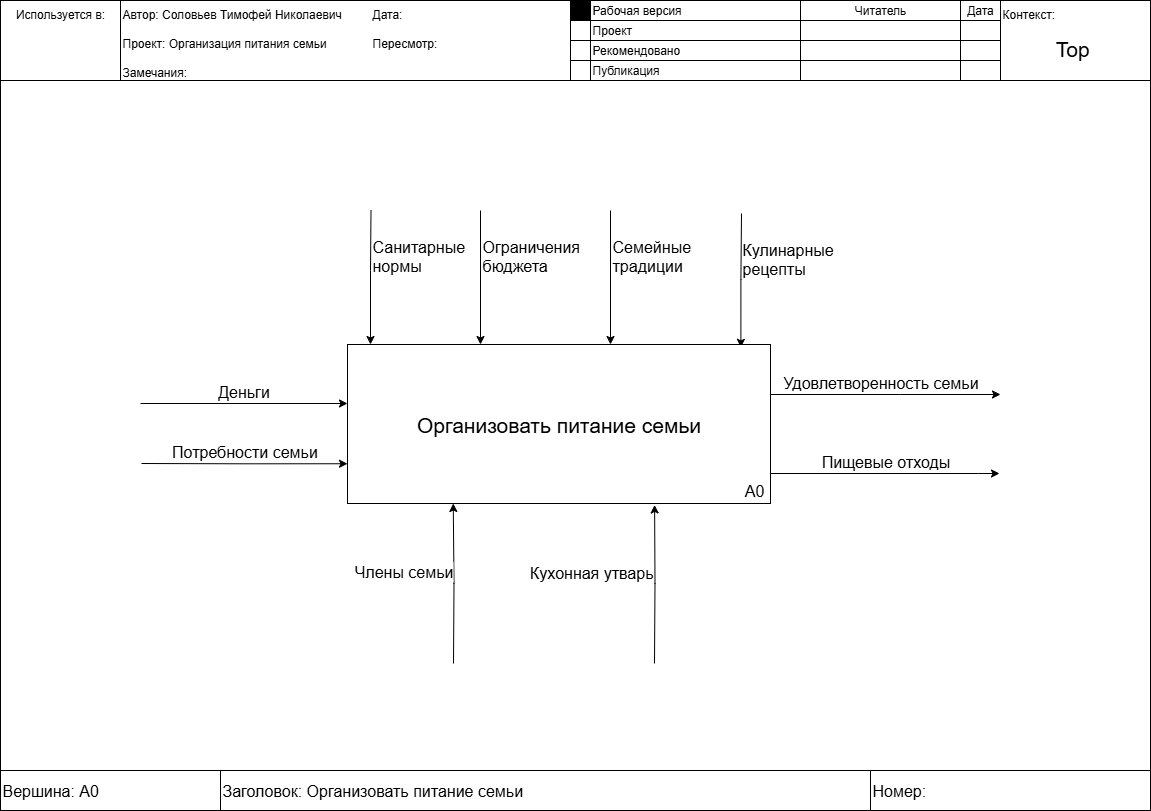

The diagram above was exported from draw.io. Its source (the exported page's mxGraphModel, read from the mxfile embedded in the PNG):
<mxGraphModel dx="1042" dy="1453" grid="1" gridSize="10" guides="1" tooltips="1" connect="1" arrows="1" fold="1" page="1" pageScale="1" pageWidth="1169" pageHeight="827" math="0" shadow="0">
  <root>
    <mxCell id="0" />
    <mxCell id="1" parent="0" />
    <mxCell id="rFbHbNrXBTaSE51oWBWV-3" value="" style="rounded=0;whiteSpace=wrap;html=1;container=1;noLabel=0;editable=1;movable=1;resizable=1;rotatable=1;deletable=1;locked=0;connectable=0;allowArrows=0;" parent="1" vertex="1">
      <mxGeometry x="30" y="-60" width="1150" height="810" as="geometry" />
    </mxCell>
    <mxCell id="rFbHbNrXBTaSE51oWBWV-4" value="" style="rounded=0;whiteSpace=wrap;html=1;container=1;resizable=0;movable=0;editable=0;" parent="rFbHbNrXBTaSE51oWBWV-3" vertex="1">
      <mxGeometry width="1150" height="80" as="geometry" />
    </mxCell>
    <mxCell id="rFbHbNrXBTaSE51oWBWV-6" value="Контекст:&amp;nbsp;&lt;div&gt;&lt;br&gt;&lt;/div&gt;&lt;div&gt;&amp;nbsp; &amp;nbsp; &amp;nbsp; &amp;nbsp; &amp;nbsp; &amp;nbsp; &amp;nbsp; &amp;nbsp; &lt;font style=&quot;font-size: 21px;&quot;&gt;Top&lt;/font&gt;&lt;/div&gt;" style="rounded=0;whiteSpace=wrap;html=1;align=left;verticalAlign=top;" parent="rFbHbNrXBTaSE51oWBWV-4" vertex="1">
      <mxGeometry x="1000" width="150" height="80" as="geometry" />
    </mxCell>
    <mxCell id="rFbHbNrXBTaSE51oWBWV-7" value="Используется в:" style="rounded=0;whiteSpace=wrap;html=1;noLabel=0;imageVerticalAlign=top;imageAspect=1;verticalAlign=top;labelPosition=center;verticalLabelPosition=middle;align=center;" parent="rFbHbNrXBTaSE51oWBWV-4" vertex="1">
      <mxGeometry width="120" height="80" as="geometry" />
    </mxCell>
    <mxCell id="rFbHbNrXBTaSE51oWBWV-8" value="&lt;div&gt;Автор: Соловьев Тимофей Николаевич&lt;/div&gt;&lt;div&gt;&lt;br&gt;&lt;/div&gt;&lt;div&gt;Проект: Организация питания семьи&lt;/div&gt;&lt;div&gt;&lt;br&gt;&lt;/div&gt;&lt;div&gt;Замечания:&lt;/div&gt;" style="rounded=0;whiteSpace=wrap;html=1;align=left;verticalAlign=top;" parent="rFbHbNrXBTaSE51oWBWV-4" vertex="1">
      <mxGeometry x="120" width="450" height="80" as="geometry" />
    </mxCell>
    <mxCell id="rFbHbNrXBTaSE51oWBWV-10" value="" style="rounded=0;whiteSpace=wrap;html=1;" parent="rFbHbNrXBTaSE51oWBWV-4" vertex="1">
      <mxGeometry x="570" width="230" height="80" as="geometry" />
    </mxCell>
    <mxCell id="rFbHbNrXBTaSE51oWBWV-11" value="" style="rounded=0;whiteSpace=wrap;html=1;" parent="rFbHbNrXBTaSE51oWBWV-4" vertex="1">
      <mxGeometry x="570" width="20" height="80" as="geometry" />
    </mxCell>
    <mxCell id="rFbHbNrXBTaSE51oWBWV-12" value="&lt;div align=&quot;left&quot;&gt;Рабочая версия&lt;/div&gt;" style="rounded=0;whiteSpace=wrap;html=1;align=left;" parent="rFbHbNrXBTaSE51oWBWV-4" vertex="1">
      <mxGeometry x="590" width="210" height="20" as="geometry" />
    </mxCell>
    <mxCell id="rFbHbNrXBTaSE51oWBWV-13" value="Проект" style="rounded=0;whiteSpace=wrap;html=1;align=left;" parent="rFbHbNrXBTaSE51oWBWV-4" vertex="1">
      <mxGeometry x="590" y="20" width="210" height="20" as="geometry" />
    </mxCell>
    <mxCell id="rFbHbNrXBTaSE51oWBWV-14" value="&lt;div align=&quot;left&quot;&gt;Рекомендовано&lt;/div&gt;" style="rounded=0;whiteSpace=wrap;html=1;align=left;" parent="rFbHbNrXBTaSE51oWBWV-4" vertex="1">
      <mxGeometry x="590" y="40" width="210" height="20" as="geometry" />
    </mxCell>
    <mxCell id="rFbHbNrXBTaSE51oWBWV-15" value="Публикация" style="rounded=0;whiteSpace=wrap;html=1;align=left;" parent="rFbHbNrXBTaSE51oWBWV-4" vertex="1">
      <mxGeometry x="590" y="60" width="210" height="20" as="geometry" />
    </mxCell>
    <mxCell id="rFbHbNrXBTaSE51oWBWV-16" value="Читатель" style="rounded=0;whiteSpace=wrap;html=1;" parent="rFbHbNrXBTaSE51oWBWV-4" vertex="1">
      <mxGeometry x="800" width="160" height="20" as="geometry" />
    </mxCell>
    <mxCell id="rFbHbNrXBTaSE51oWBWV-18" value="" style="rounded=0;whiteSpace=wrap;html=1;" parent="rFbHbNrXBTaSE51oWBWV-4" vertex="1">
      <mxGeometry x="800" y="20" width="160" height="20" as="geometry" />
    </mxCell>
    <mxCell id="rFbHbNrXBTaSE51oWBWV-19" value="" style="rounded=0;whiteSpace=wrap;html=1;" parent="rFbHbNrXBTaSE51oWBWV-4" vertex="1">
      <mxGeometry x="800" y="40" width="160" height="20" as="geometry" />
    </mxCell>
    <mxCell id="rFbHbNrXBTaSE51oWBWV-20" value="" style="rounded=0;whiteSpace=wrap;html=1;" parent="rFbHbNrXBTaSE51oWBWV-4" vertex="1">
      <mxGeometry x="800" y="60" width="160" height="20" as="geometry" />
    </mxCell>
    <mxCell id="rFbHbNrXBTaSE51oWBWV-22" value="" style="rounded=0;whiteSpace=wrap;html=1;fillColor=#000000;fillStyle=solid;" parent="rFbHbNrXBTaSE51oWBWV-4" vertex="1">
      <mxGeometry x="570" width="20" height="20" as="geometry" />
    </mxCell>
    <mxCell id="rFbHbNrXBTaSE51oWBWV-23" value="" style="rounded=0;whiteSpace=wrap;html=1;" parent="rFbHbNrXBTaSE51oWBWV-4" vertex="1">
      <mxGeometry x="570" y="20" width="20" height="20" as="geometry" />
    </mxCell>
    <mxCell id="rFbHbNrXBTaSE51oWBWV-24" value="" style="rounded=0;whiteSpace=wrap;html=1;" parent="rFbHbNrXBTaSE51oWBWV-4" vertex="1">
      <mxGeometry x="570" y="40" width="20" height="20" as="geometry" />
    </mxCell>
    <mxCell id="rFbHbNrXBTaSE51oWBWV-25" value="" style="rounded=0;whiteSpace=wrap;html=1;" parent="rFbHbNrXBTaSE51oWBWV-4" vertex="1">
      <mxGeometry x="570" y="60" width="20" height="20" as="geometry" />
    </mxCell>
    <mxCell id="rFbHbNrXBTaSE51oWBWV-26" value="&lt;div align=&quot;left&quot;&gt;Дата:&lt;/div&gt;&lt;div align=&quot;left&quot;&gt;&lt;br&gt;&lt;/div&gt;&lt;div align=&quot;left&quot;&gt;Пересмотр:&lt;/div&gt;" style="text;html=1;whiteSpace=wrap;strokeColor=none;fillColor=none;align=left;verticalAlign=top;rounded=0;" parent="rFbHbNrXBTaSE51oWBWV-4" vertex="1">
      <mxGeometry x="370" width="200" height="80" as="geometry" />
    </mxCell>
    <mxCell id="rFbHbNrXBTaSE51oWBWV-27" value="Дата" style="rounded=0;whiteSpace=wrap;html=1;" parent="rFbHbNrXBTaSE51oWBWV-4" vertex="1">
      <mxGeometry x="960" width="40" height="20" as="geometry" />
    </mxCell>
    <mxCell id="rFbHbNrXBTaSE51oWBWV-28" value="" style="rounded=0;whiteSpace=wrap;html=1;" parent="rFbHbNrXBTaSE51oWBWV-4" vertex="1">
      <mxGeometry x="960" y="20" width="40" height="20" as="geometry" />
    </mxCell>
    <mxCell id="rFbHbNrXBTaSE51oWBWV-29" value="" style="rounded=0;whiteSpace=wrap;html=1;" parent="rFbHbNrXBTaSE51oWBWV-4" vertex="1">
      <mxGeometry x="960" y="40" width="40" height="20" as="geometry" />
    </mxCell>
    <mxCell id="rFbHbNrXBTaSE51oWBWV-30" value="" style="rounded=0;whiteSpace=wrap;html=1;" parent="rFbHbNrXBTaSE51oWBWV-4" vertex="1">
      <mxGeometry x="960" y="60" width="40" height="20" as="geometry" />
    </mxCell>
    <mxCell id="rFbHbNrXBTaSE51oWBWV-5" value="" style="rounded=0;whiteSpace=wrap;html=1;container=1;resizable=0;movable=0;editable=0;" parent="rFbHbNrXBTaSE51oWBWV-3" vertex="1">
      <mxGeometry y="770" width="1150" height="40" as="geometry" />
    </mxCell>
    <mxCell id="rFbHbNrXBTaSE51oWBWV-31" value="Вершина: A0" style="rounded=0;whiteSpace=wrap;html=1;align=left;fontSize=16;" parent="rFbHbNrXBTaSE51oWBWV-5" vertex="1">
      <mxGeometry width="220" height="40" as="geometry" />
    </mxCell>
    <mxCell id="rFbHbNrXBTaSE51oWBWV-35" value="Заголовок: Организовать питание семьи" style="rounded=0;whiteSpace=wrap;html=1;align=left;fontSize=16;" parent="rFbHbNrXBTaSE51oWBWV-5" vertex="1">
      <mxGeometry x="220" width="650" height="40" as="geometry" />
    </mxCell>
    <mxCell id="rFbHbNrXBTaSE51oWBWV-37" value="Номер:" style="rounded=0;whiteSpace=wrap;html=1;align=left;fontSize=16;" parent="rFbHbNrXBTaSE51oWBWV-5" vertex="1">
      <mxGeometry x="870" width="280" height="40" as="geometry" />
    </mxCell>
    <mxCell id="5Ww0b37LSgAEbl4ZDERS-4" value="&lt;font style=&quot;font-size: 16px;&quot;&gt;Потребности семьи&lt;/font&gt;" style="edgeStyle=orthogonalEdgeStyle;rounded=0;orthogonalLoop=1;jettySize=auto;html=1;exitX=0;exitY=0.75;exitDx=0;exitDy=0;startArrow=classic;startFill=1;endArrow=none;endFill=0;verticalAlign=bottom;fontSize=14;" parent="rFbHbNrXBTaSE51oWBWV-3" source="5Ww0b37LSgAEbl4ZDERS-1" edge="1">
      <mxGeometry relative="1" as="geometry">
        <mxPoint x="141" y="463" as="targetPoint" />
      </mxGeometry>
    </mxCell>
    <mxCell id="5Ww0b37LSgAEbl4ZDERS-5" value="&lt;font style=&quot;font-size: 16px;&quot;&gt;Деньги&lt;/font&gt;" style="edgeStyle=orthogonalEdgeStyle;rounded=0;orthogonalLoop=1;jettySize=auto;html=1;exitX=0;exitY=0.75;exitDx=0;exitDy=0;startArrow=classic;startFill=1;endArrow=none;endFill=0;fontSize=14;verticalAlign=bottom;" parent="rFbHbNrXBTaSE51oWBWV-3" edge="1">
      <mxGeometry relative="1" as="geometry">
        <mxPoint x="140" y="403" as="targetPoint" />
        <mxPoint x="347" y="403" as="sourcePoint" />
      </mxGeometry>
    </mxCell>
    <mxCell id="5Ww0b37LSgAEbl4ZDERS-6" value="&lt;div&gt;&lt;font style=&quot;font-size: 16px;&quot;&gt;Санитарные&lt;/font&gt;&lt;/div&gt;&lt;div&gt;&lt;font style=&quot;font-size: 16px;&quot;&gt;нормы&lt;/font&gt;&lt;/div&gt;" style="edgeStyle=orthogonalEdgeStyle;rounded=0;orthogonalLoop=1;jettySize=auto;html=1;exitX=0.25;exitY=0;exitDx=0;exitDy=0;strokeColor=default;startArrow=classic;startFill=1;endArrow=none;endFill=0;align=left;verticalAlign=bottom;fontSize=14;" parent="rFbHbNrXBTaSE51oWBWV-3" edge="1">
      <mxGeometry relative="1" as="geometry">
        <mxPoint x="370.5" y="210" as="targetPoint" />
        <mxPoint x="370" y="344" as="sourcePoint" />
        <Array as="points">
          <mxPoint x="370.5" y="270" />
          <mxPoint x="370.5" y="270" />
        </Array>
      </mxGeometry>
    </mxCell>
    <mxCell id="5Ww0b37LSgAEbl4ZDERS-7" value="&lt;div&gt;&lt;font style=&quot;font-size: 16px;&quot;&gt;Ограничения&lt;/font&gt;&lt;/div&gt;&lt;div&gt;&lt;font style=&quot;font-size: 16px;&quot;&gt;бюджета&lt;/font&gt;&lt;/div&gt;" style="edgeStyle=orthogonalEdgeStyle;rounded=0;orthogonalLoop=1;jettySize=auto;html=1;exitX=0.25;exitY=0;exitDx=0;exitDy=0;strokeColor=default;startArrow=classic;startFill=1;endArrow=none;endFill=0;align=left;verticalAlign=bottom;fontSize=14;" parent="rFbHbNrXBTaSE51oWBWV-3" edge="1">
      <mxGeometry relative="1" as="geometry">
        <mxPoint x="480" y="210" as="targetPoint" />
        <mxPoint x="480" y="344" as="sourcePoint" />
      </mxGeometry>
    </mxCell>
    <mxCell id="whZnAZUGn5wHJFkrE5t2-1" value="&lt;div&gt;&lt;font style=&quot;font-size: 16px;&quot;&gt;Семейные&amp;nbsp;&lt;/font&gt;&lt;/div&gt;&lt;div&gt;&lt;font style=&quot;font-size: 16px;&quot;&gt;традиции&lt;/font&gt;&lt;/div&gt;" style="edgeStyle=orthogonalEdgeStyle;rounded=0;orthogonalLoop=1;jettySize=auto;html=1;exitX=0.25;exitY=0;exitDx=0;exitDy=0;strokeColor=default;startArrow=classic;startFill=1;endArrow=none;endFill=0;align=left;verticalAlign=bottom;fontSize=14;" parent="rFbHbNrXBTaSE51oWBWV-3" edge="1">
      <mxGeometry relative="1" as="geometry">
        <mxPoint x="610" y="210" as="targetPoint" />
        <mxPoint x="610" y="344" as="sourcePoint" />
      </mxGeometry>
    </mxCell>
    <mxCell id="5Ww0b37LSgAEbl4ZDERS-8" value="&lt;font style=&quot;font-size: 16px;&quot;&gt;Кулинарные&amp;nbsp;&lt;/font&gt;&lt;div&gt;&lt;font style=&quot;font-size: 16px;&quot;&gt;рецепты&lt;/font&gt;&lt;/div&gt;" style="edgeStyle=orthogonalEdgeStyle;rounded=0;orthogonalLoop=1;jettySize=auto;html=1;exitX=0.93;exitY=0.018;exitDx=0;exitDy=0;strokeColor=default;startArrow=classic;startFill=1;endArrow=none;endFill=0;fontSize=14;align=left;verticalAlign=bottom;exitPerimeter=0;" parent="rFbHbNrXBTaSE51oWBWV-3" source="5Ww0b37LSgAEbl4ZDERS-1" edge="1">
      <mxGeometry relative="1" as="geometry">
        <mxPoint x="741" y="213" as="targetPoint" />
        <mxPoint x="699" y="344" as="sourcePoint" />
        <Array as="points">
          <mxPoint x="740" y="279" />
        </Array>
      </mxGeometry>
    </mxCell>
    <mxCell id="uXaG6Z3p2tk26qhz31VI-5" value="&lt;font style=&quot;font-size: 16px;&quot;&gt;Удовлетворенность семьи&lt;/font&gt;" style="edgeStyle=orthogonalEdgeStyle;rounded=0;orthogonalLoop=1;jettySize=auto;html=1;startArrow=classic;startFill=1;endArrow=none;endFill=0;verticalAlign=bottom;fontSize=14;entryX=1;entryY=0.25;entryDx=0;entryDy=0;" parent="rFbHbNrXBTaSE51oWBWV-3" target="5Ww0b37LSgAEbl4ZDERS-1" edge="1">
      <mxGeometry x="-0.005" relative="1" as="geometry">
        <mxPoint x="890" y="483" as="targetPoint" />
        <mxPoint x="1000" y="394" as="sourcePoint" />
        <Array as="points">
          <mxPoint x="900" y="394" />
          <mxPoint x="900" y="394" />
        </Array>
        <mxPoint as="offset" />
      </mxGeometry>
    </mxCell>
    <mxCell id="5Ww0b37LSgAEbl4ZDERS-13" value="&lt;font style=&quot;font-size: 16px;&quot;&gt;Пищевые отходы&lt;/font&gt;" style="edgeStyle=orthogonalEdgeStyle;rounded=0;orthogonalLoop=1;jettySize=auto;html=1;startArrow=classic;startFill=1;endArrow=none;endFill=0;verticalAlign=bottom;fontSize=14;" parent="rFbHbNrXBTaSE51oWBWV-3" edge="1">
      <mxGeometry x="-0.005" relative="1" as="geometry">
        <mxPoint x="770" y="473" as="targetPoint" />
        <mxPoint x="999" y="473" as="sourcePoint" />
        <Array as="points">
          <mxPoint x="978" y="473" />
        </Array>
        <mxPoint as="offset" />
      </mxGeometry>
    </mxCell>
    <mxCell id="5Ww0b37LSgAEbl4ZDERS-1" value="&lt;div&gt;Организовать питание семьи&lt;/div&gt;" style="rounded=0;whiteSpace=wrap;html=1;fontSize=21;" parent="rFbHbNrXBTaSE51oWBWV-3" vertex="1">
      <mxGeometry x="347" y="344" width="423" height="159" as="geometry" />
    </mxCell>
    <mxCell id="rUdHfaF987yqNRwFmUd_-1" value="A0" style="text;html=1;whiteSpace=wrap;strokeColor=none;fillColor=none;align=center;verticalAlign=middle;rounded=0;fontSize=16;" parent="rFbHbNrXBTaSE51oWBWV-3" vertex="1">
      <mxGeometry x="737.87" y="476" width="32.13" height="27" as="geometry" />
    </mxCell>
    <mxCell id="5Ww0b37LSgAEbl4ZDERS-10" value="&lt;div&gt;&lt;font style=&quot;font-size: 16px;&quot;&gt;Кухонная утварь&lt;/font&gt;&lt;/div&gt;" style="edgeStyle=orthogonalEdgeStyle;rounded=0;orthogonalLoop=1;jettySize=auto;html=1;strokeColor=default;startArrow=none;startFill=0;endArrow=classic;endFill=1;align=right;verticalAlign=bottom;fontSize=14;entryX=0.726;entryY=1.009;entryDx=0;entryDy=0;entryPerimeter=0;" parent="rFbHbNrXBTaSE51oWBWV-3" target="5Ww0b37LSgAEbl4ZDERS-1" edge="1">
      <mxGeometry relative="1" as="geometry">
        <mxPoint x="654" y="513" as="targetPoint" />
        <mxPoint x="654" y="663" as="sourcePoint" />
      </mxGeometry>
    </mxCell>
    <mxCell id="5Ww0b37LSgAEbl4ZDERS-9" value="&lt;font style=&quot;font-size: 16px;&quot;&gt;Члены семьи&lt;/font&gt;" style="edgeStyle=orthogonalEdgeStyle;rounded=0;orthogonalLoop=1;jettySize=auto;html=1;strokeColor=default;startArrow=none;startFill=0;endArrow=classic;endFill=1;align=right;verticalAlign=bottom;fontSize=14;entryX=0.25;entryY=1;entryDx=0;entryDy=0;" parent="rFbHbNrXBTaSE51oWBWV-3" target="5Ww0b37LSgAEbl4ZDERS-1" edge="1">
      <mxGeometry relative="1" as="geometry">
        <mxPoint x="454.41" y="590" as="targetPoint" />
        <mxPoint x="453" y="663" as="sourcePoint" />
      </mxGeometry>
    </mxCell>
  </root>
</mxGraphModel>